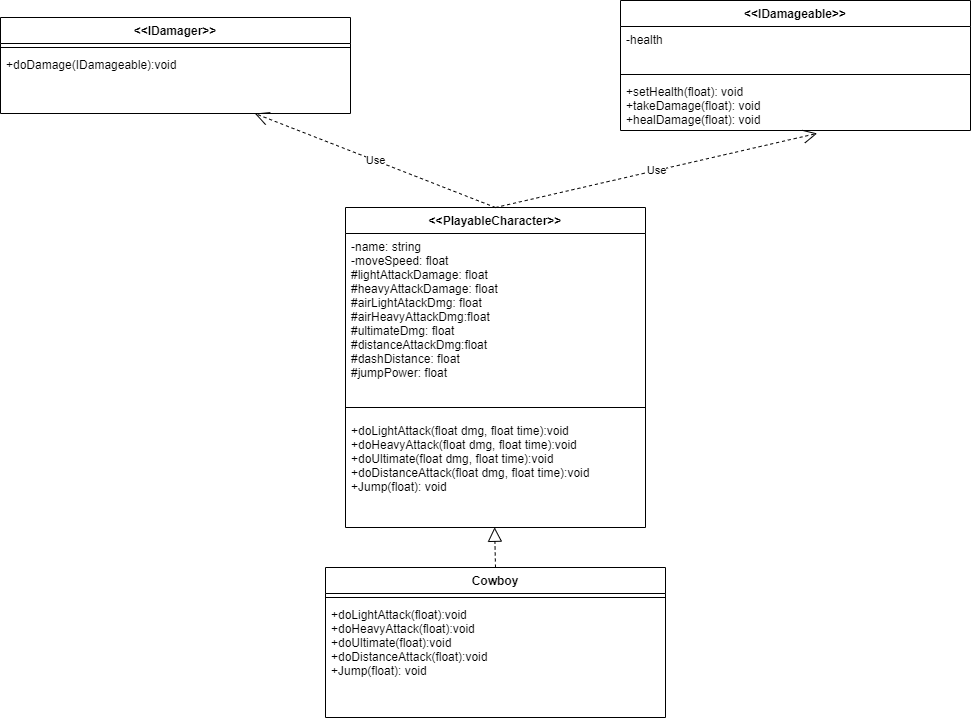

The diagram above was exported from draw.io. Its source (the exported page's mxGraphModel, read from the mxfile embedded in the PNG):
<mxGraphModel dx="1858" dy="522" grid="1" gridSize="10" guides="1" tooltips="1" connect="1" arrows="1" fold="1" page="1" pageScale="1" pageWidth="850" pageHeight="1100" math="0" shadow="0">
  <root>
    <mxCell id="0" />
    <mxCell id="1" parent="0" />
    <mxCell id="rShOHfcBHzMSb7s5TIBz-2" value="&lt;&lt;PlayableCharacter&gt;&gt;" style="swimlane;fontStyle=1;align=center;verticalAlign=top;childLayout=stackLayout;horizontal=1;startSize=26;horizontalStack=0;resizeParent=1;resizeParentMax=0;resizeLast=0;collapsible=1;marginBottom=0;" parent="1" vertex="1">
      <mxGeometry x="105" y="220" width="300" height="320" as="geometry" />
    </mxCell>
    <mxCell id="rShOHfcBHzMSb7s5TIBz-3" value="-name: string&#10;-moveSpeed: float&#10;#lightAttackDamage: float&#10;#heavyAttackDamage: float&#10;#airLightAtackDmg: float&#10;#airHeavyAttackDmg:float&#10;#ultimateDmg: float&#10;#distanceAttackDmg:float&#10;#dashDistance: float&#10;#jumpPower: float" style="text;strokeColor=none;fillColor=none;align=left;verticalAlign=top;spacingLeft=4;spacingRight=4;overflow=hidden;rotatable=0;points=[[0,0.5],[1,0.5]];portConstraint=eastwest;" parent="rShOHfcBHzMSb7s5TIBz-2" vertex="1">
      <mxGeometry y="26" width="300" height="164" as="geometry" />
    </mxCell>
    <mxCell id="rShOHfcBHzMSb7s5TIBz-4" value="" style="line;strokeWidth=1;fillColor=none;align=left;verticalAlign=middle;spacingTop=-1;spacingLeft=3;spacingRight=3;rotatable=0;labelPosition=right;points=[];portConstraint=eastwest;" parent="rShOHfcBHzMSb7s5TIBz-2" vertex="1">
      <mxGeometry y="190" width="300" height="20" as="geometry" />
    </mxCell>
    <mxCell id="rShOHfcBHzMSb7s5TIBz-5" value="+doLightAttack(float dmg, float time):void&#10;+doHeavyAttack(float dmg, float time):void&#10;+doUltimate(float dmg, float time):void&#10;+doDistanceAttack(float dmg, float time):void&#10;+Jump(float): void" style="text;strokeColor=none;fillColor=none;align=left;verticalAlign=top;spacingLeft=4;spacingRight=4;overflow=hidden;rotatable=0;points=[[0,0.5],[1,0.5]];portConstraint=eastwest;" parent="rShOHfcBHzMSb7s5TIBz-2" vertex="1">
      <mxGeometry y="210" width="300" height="110" as="geometry" />
    </mxCell>
    <mxCell id="rShOHfcBHzMSb7s5TIBz-10" value="Cowboy" style="swimlane;fontStyle=1;align=center;verticalAlign=top;childLayout=stackLayout;horizontal=1;startSize=26;horizontalStack=0;resizeParent=1;resizeParentMax=0;resizeLast=0;collapsible=1;marginBottom=0;" parent="1" vertex="1">
      <mxGeometry x="85" y="580" width="340" height="150" as="geometry" />
    </mxCell>
    <mxCell id="rShOHfcBHzMSb7s5TIBz-12" value="" style="line;strokeWidth=1;fillColor=none;align=left;verticalAlign=middle;spacingTop=-1;spacingLeft=3;spacingRight=3;rotatable=0;labelPosition=right;points=[];portConstraint=eastwest;" parent="rShOHfcBHzMSb7s5TIBz-10" vertex="1">
      <mxGeometry y="26" width="340" height="8" as="geometry" />
    </mxCell>
    <mxCell id="rShOHfcBHzMSb7s5TIBz-13" value="+doLightAttack(float):void&#10;+doHeavyAttack(float):void&#10;+doUltimate(float):void&#10;+doDistanceAttack(float):void&#10;+Jump(float): void" style="text;strokeColor=none;fillColor=none;align=left;verticalAlign=top;spacingLeft=4;spacingRight=4;overflow=hidden;rotatable=0;points=[[0,0.5],[1,0.5]];portConstraint=eastwest;" parent="rShOHfcBHzMSb7s5TIBz-10" vertex="1">
      <mxGeometry y="34" width="340" height="116" as="geometry" />
    </mxCell>
    <mxCell id="rShOHfcBHzMSb7s5TIBz-18" value="" style="endArrow=block;dashed=1;endFill=0;endSize=12;html=1;rounded=0;exitX=0.5;exitY=0;exitDx=0;exitDy=0;entryX=0.497;entryY=0.998;entryDx=0;entryDy=0;entryPerimeter=0;" parent="1" source="rShOHfcBHzMSb7s5TIBz-10" target="rShOHfcBHzMSb7s5TIBz-5" edge="1">
      <mxGeometry width="160" relative="1" as="geometry">
        <mxPoint x="340" y="480" as="sourcePoint" />
        <mxPoint x="500" y="480" as="targetPoint" />
      </mxGeometry>
    </mxCell>
    <mxCell id="rShOHfcBHzMSb7s5TIBz-25" value="&lt;&lt;IDamager&gt;&gt;" style="swimlane;fontStyle=1;align=center;verticalAlign=top;childLayout=stackLayout;horizontal=1;startSize=26;horizontalStack=0;resizeParent=1;resizeParentMax=0;resizeLast=0;collapsible=1;marginBottom=0;" parent="1" vertex="1">
      <mxGeometry x="-240" y="30" width="350" height="96" as="geometry" />
    </mxCell>
    <mxCell id="rShOHfcBHzMSb7s5TIBz-27" value="" style="line;strokeWidth=1;fillColor=none;align=left;verticalAlign=middle;spacingTop=-1;spacingLeft=3;spacingRight=3;rotatable=0;labelPosition=right;points=[];portConstraint=eastwest;" parent="rShOHfcBHzMSb7s5TIBz-25" vertex="1">
      <mxGeometry y="26" width="350" height="8" as="geometry" />
    </mxCell>
    <mxCell id="rShOHfcBHzMSb7s5TIBz-28" value="+doDamage(IDamageable):void" style="text;strokeColor=none;fillColor=none;align=left;verticalAlign=top;spacingLeft=4;spacingRight=4;overflow=hidden;rotatable=0;points=[[0,0.5],[1,0.5]];portConstraint=eastwest;" parent="rShOHfcBHzMSb7s5TIBz-25" vertex="1">
      <mxGeometry y="34" width="350" height="62" as="geometry" />
    </mxCell>
    <mxCell id="mkADMTH8ywoV0Z4aIZVP-5" value="&lt;&lt;IDamageable&gt;&gt;" style="swimlane;fontStyle=1;align=center;verticalAlign=top;childLayout=stackLayout;horizontal=1;startSize=26;horizontalStack=0;resizeParent=1;resizeParentMax=0;resizeLast=0;collapsible=1;marginBottom=0;" vertex="1" parent="1">
      <mxGeometry x="380" y="13" width="350" height="130" as="geometry" />
    </mxCell>
    <mxCell id="mkADMTH8ywoV0Z4aIZVP-6" value="-health" style="text;strokeColor=none;fillColor=none;align=left;verticalAlign=top;spacingLeft=4;spacingRight=4;overflow=hidden;rotatable=0;points=[[0,0.5],[1,0.5]];portConstraint=eastwest;html=1;" vertex="1" parent="mkADMTH8ywoV0Z4aIZVP-5">
      <mxGeometry y="26" width="350" height="44" as="geometry" />
    </mxCell>
    <mxCell id="mkADMTH8ywoV0Z4aIZVP-7" value="" style="line;strokeWidth=1;fillColor=none;align=left;verticalAlign=middle;spacingTop=-1;spacingLeft=3;spacingRight=3;rotatable=0;labelPosition=right;points=[];portConstraint=eastwest;" vertex="1" parent="mkADMTH8ywoV0Z4aIZVP-5">
      <mxGeometry y="70" width="350" height="8" as="geometry" />
    </mxCell>
    <mxCell id="mkADMTH8ywoV0Z4aIZVP-8" value="+setHealth(float): void&#10;+takeDamage(float): void&#10;+healDamage(float): void" style="text;strokeColor=none;fillColor=none;align=left;verticalAlign=top;spacingLeft=4;spacingRight=4;overflow=hidden;rotatable=0;points=[[0,0.5],[1,0.5]];portConstraint=eastwest;" vertex="1" parent="mkADMTH8ywoV0Z4aIZVP-5">
      <mxGeometry y="78" width="350" height="52" as="geometry" />
    </mxCell>
    <mxCell id="mkADMTH8ywoV0Z4aIZVP-17" value="Use" style="endArrow=open;endSize=12;dashed=1;html=1;rounded=0;entryX=0.562;entryY=1.056;entryDx=0;entryDy=0;entryPerimeter=0;exitX=0.5;exitY=0;exitDx=0;exitDy=0;" edge="1" parent="1" source="rShOHfcBHzMSb7s5TIBz-2" target="mkADMTH8ywoV0Z4aIZVP-8">
      <mxGeometry width="160" relative="1" as="geometry">
        <mxPoint x="90" y="310" as="sourcePoint" />
        <mxPoint x="250" y="310" as="targetPoint" />
      </mxGeometry>
    </mxCell>
    <mxCell id="mkADMTH8ywoV0Z4aIZVP-18" value="Use" style="endArrow=open;endSize=12;dashed=1;html=1;rounded=0;exitX=0.5;exitY=0;exitDx=0;exitDy=0;" edge="1" parent="1" source="rShOHfcBHzMSb7s5TIBz-2" target="rShOHfcBHzMSb7s5TIBz-28">
      <mxGeometry width="160" relative="1" as="geometry">
        <mxPoint x="90" y="290" as="sourcePoint" />
        <mxPoint x="250" y="290" as="targetPoint" />
      </mxGeometry>
    </mxCell>
  </root>
</mxGraphModel>